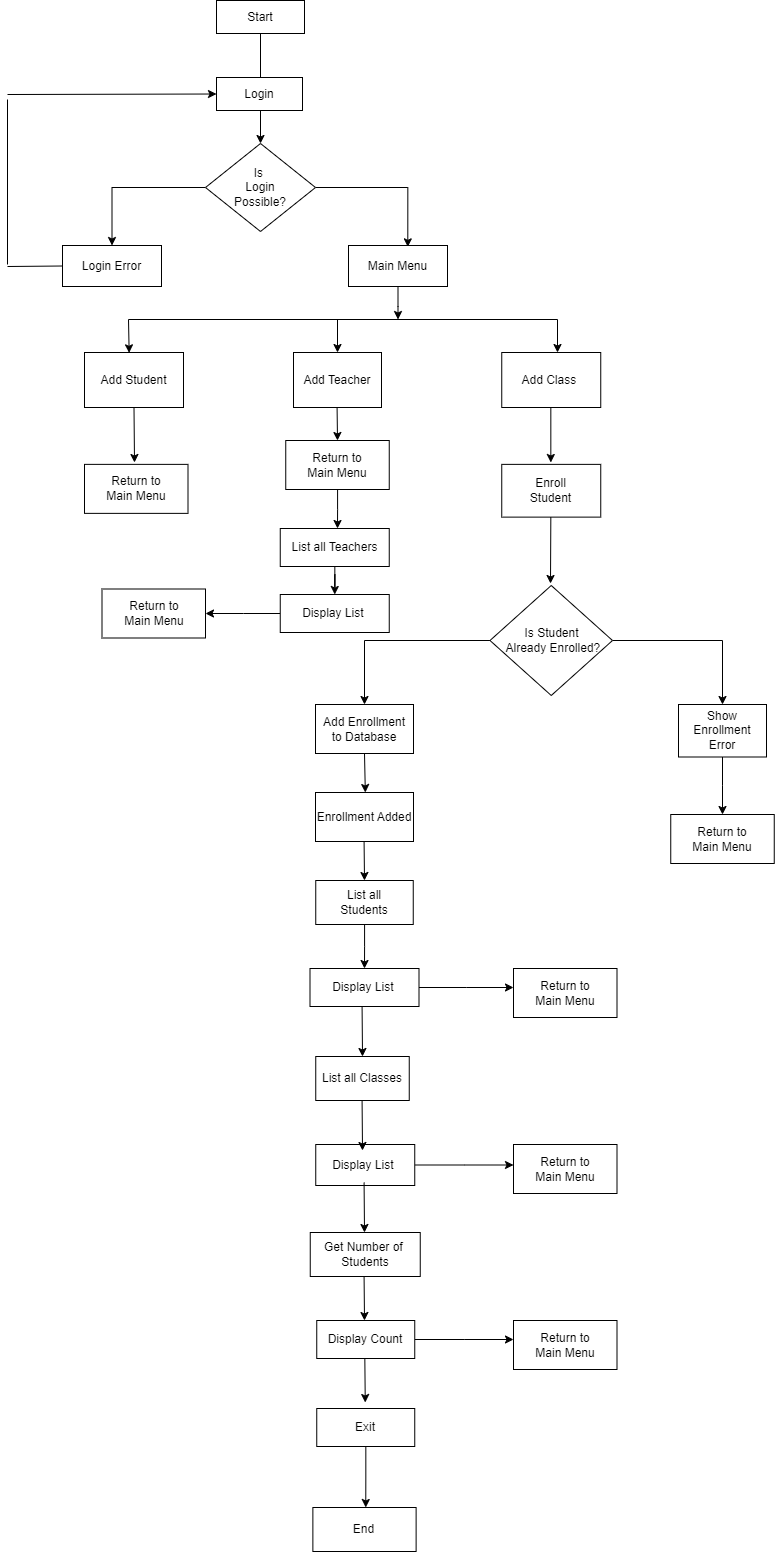

The diagram above was exported from draw.io. Its source (the exported page's mxGraphModel, read from the mxfile embedded in the PNG):
<mxGraphModel dx="875" dy="435" grid="1" gridSize="11" guides="1" tooltips="1" connect="1" arrows="1" fold="1" page="1" pageScale="1" pageWidth="827" pageHeight="1169" math="0" shadow="0">
  <root>
    <mxCell id="0" />
    <mxCell id="1" parent="0" />
    <mxCell id="RnIYaKMYK38n0GoSHfBr-36" value="" style="edgeStyle=orthogonalEdgeStyle;rounded=0;orthogonalLoop=1;jettySize=auto;html=1;" edge="1" parent="1" source="RnIYaKMYK38n0GoSHfBr-1" target="RnIYaKMYK38n0GoSHfBr-3">
      <mxGeometry relative="1" as="geometry" />
    </mxCell>
    <mxCell id="RnIYaKMYK38n0GoSHfBr-1" value="Start" style="rounded=0;whiteSpace=wrap;html=1;" vertex="1" parent="1">
      <mxGeometry x="363" width="88" height="33" as="geometry" />
    </mxCell>
    <mxCell id="RnIYaKMYK38n0GoSHfBr-2" value="Login" style="rounded=0;whiteSpace=wrap;html=1;" vertex="1" parent="1">
      <mxGeometry x="363" y="77" width="86" height="33" as="geometry" />
    </mxCell>
    <mxCell id="RnIYaKMYK38n0GoSHfBr-37" style="edgeStyle=orthogonalEdgeStyle;rounded=0;orthogonalLoop=1;jettySize=auto;html=1;entryX=0.599;entryY=0.033;entryDx=0;entryDy=0;entryPerimeter=0;" edge="1" parent="1" source="RnIYaKMYK38n0GoSHfBr-3" target="RnIYaKMYK38n0GoSHfBr-4">
      <mxGeometry relative="1" as="geometry">
        <mxPoint x="649" y="264" as="targetPoint" />
      </mxGeometry>
    </mxCell>
    <mxCell id="RnIYaKMYK38n0GoSHfBr-38" style="edgeStyle=orthogonalEdgeStyle;rounded=0;orthogonalLoop=1;jettySize=auto;html=1;entryX=0.5;entryY=0;entryDx=0;entryDy=0;" edge="1" parent="1" source="RnIYaKMYK38n0GoSHfBr-3" target="RnIYaKMYK38n0GoSHfBr-5">
      <mxGeometry relative="1" as="geometry">
        <mxPoint x="176" y="187" as="targetPoint" />
      </mxGeometry>
    </mxCell>
    <mxCell id="RnIYaKMYK38n0GoSHfBr-3" value="Is&amp;nbsp;&lt;div&gt;Login&lt;/div&gt;&lt;div&gt;Possible?&lt;/div&gt;" style="rhombus;whiteSpace=wrap;html=1;" vertex="1" parent="1">
      <mxGeometry x="352" y="143" width="110" height="88" as="geometry" />
    </mxCell>
    <mxCell id="RnIYaKMYK38n0GoSHfBr-45" style="edgeStyle=orthogonalEdgeStyle;rounded=0;orthogonalLoop=1;jettySize=auto;html=1;" edge="1" parent="1" source="RnIYaKMYK38n0GoSHfBr-4">
      <mxGeometry relative="1" as="geometry">
        <mxPoint x="544.5000000000002" y="319" as="targetPoint" />
      </mxGeometry>
    </mxCell>
    <mxCell id="RnIYaKMYK38n0GoSHfBr-4" value="Main Menu" style="rounded=0;whiteSpace=wrap;html=1;" vertex="1" parent="1">
      <mxGeometry x="495" y="245" width="99" height="41" as="geometry" />
    </mxCell>
    <mxCell id="RnIYaKMYK38n0GoSHfBr-5" value="Login Error" style="rounded=0;whiteSpace=wrap;html=1;" vertex="1" parent="1">
      <mxGeometry x="209" y="245" width="99" height="41" as="geometry" />
    </mxCell>
    <mxCell id="RnIYaKMYK38n0GoSHfBr-6" value="Add Student" style="rounded=0;whiteSpace=wrap;html=1;" vertex="1" parent="1">
      <mxGeometry x="231" y="352" width="99" height="55" as="geometry" />
    </mxCell>
    <mxCell id="RnIYaKMYK38n0GoSHfBr-7" value="Add Class&amp;nbsp;" style="rounded=0;whiteSpace=wrap;html=1;" vertex="1" parent="1">
      <mxGeometry x="648.25" y="352" width="99" height="55" as="geometry" />
    </mxCell>
    <mxCell id="RnIYaKMYK38n0GoSHfBr-8" value="Enroll&lt;div&gt;Student&lt;/div&gt;" style="rounded=0;whiteSpace=wrap;html=1;" vertex="1" parent="1">
      <mxGeometry x="648.25" y="463.87" width="99" height="52.75" as="geometry" />
    </mxCell>
    <mxCell id="RnIYaKMYK38n0GoSHfBr-9" value="List all Classes" style="rounded=0;whiteSpace=wrap;html=1;" vertex="1" parent="1">
      <mxGeometry x="462.25" y="1056" width="93.5" height="44" as="geometry" />
    </mxCell>
    <mxCell id="RnIYaKMYK38n0GoSHfBr-10" value="Add Teacher" style="rounded=0;whiteSpace=wrap;html=1;" vertex="1" parent="1">
      <mxGeometry x="440" y="352" width="88" height="55" as="geometry" />
    </mxCell>
    <mxCell id="RnIYaKMYK38n0GoSHfBr-69" style="edgeStyle=orthogonalEdgeStyle;rounded=0;orthogonalLoop=1;jettySize=auto;html=1;" edge="1" parent="1" source="RnIYaKMYK38n0GoSHfBr-11" target="RnIYaKMYK38n0GoSHfBr-12">
      <mxGeometry relative="1" as="geometry">
        <mxPoint x="517" y="640" as="targetPoint" />
      </mxGeometry>
    </mxCell>
    <mxCell id="RnIYaKMYK38n0GoSHfBr-70" style="edgeStyle=orthogonalEdgeStyle;rounded=0;orthogonalLoop=1;jettySize=auto;html=1;entryX=0.5;entryY=0;entryDx=0;entryDy=0;" edge="1" parent="1" source="RnIYaKMYK38n0GoSHfBr-11" target="RnIYaKMYK38n0GoSHfBr-13">
      <mxGeometry relative="1" as="geometry">
        <mxPoint x="847.0000000000002" y="640" as="targetPoint" />
      </mxGeometry>
    </mxCell>
    <mxCell id="RnIYaKMYK38n0GoSHfBr-11" value="Is Student&lt;div&gt;&amp;nbsp;Already Enrolled?&lt;/div&gt;" style="rhombus;whiteSpace=wrap;html=1;" vertex="1" parent="1">
      <mxGeometry x="636.5" y="585" width="122.5" height="110" as="geometry" />
    </mxCell>
    <mxCell id="RnIYaKMYK38n0GoSHfBr-12" value="Add Enrollment&lt;div&gt;to Database&lt;br&gt;&lt;/div&gt;" style="rounded=0;whiteSpace=wrap;html=1;" vertex="1" parent="1">
      <mxGeometry x="462" y="704" width="98" height="49" as="geometry" />
    </mxCell>
    <mxCell id="RnIYaKMYK38n0GoSHfBr-87" style="edgeStyle=orthogonalEdgeStyle;rounded=0;orthogonalLoop=1;jettySize=auto;html=1;" edge="1" parent="1" source="RnIYaKMYK38n0GoSHfBr-13">
      <mxGeometry relative="1" as="geometry">
        <mxPoint x="869.0000000000002" y="814" as="targetPoint" />
      </mxGeometry>
    </mxCell>
    <mxCell id="RnIYaKMYK38n0GoSHfBr-13" value="Show Enrollment&lt;div&gt;Error&lt;/div&gt;" style="rounded=0;whiteSpace=wrap;html=1;" vertex="1" parent="1">
      <mxGeometry x="825" y="704" width="88" height="52.5" as="geometry" />
    </mxCell>
    <mxCell id="RnIYaKMYK38n0GoSHfBr-14" value="Enrollment Added" style="rounded=0;whiteSpace=wrap;html=1;" vertex="1" parent="1">
      <mxGeometry x="462" y="792" width="98" height="49" as="geometry" />
    </mxCell>
    <mxCell id="RnIYaKMYK38n0GoSHfBr-77" style="edgeStyle=orthogonalEdgeStyle;rounded=0;orthogonalLoop=1;jettySize=auto;html=1;entryX=0.5;entryY=0;entryDx=0;entryDy=0;" edge="1" parent="1" source="RnIYaKMYK38n0GoSHfBr-15" target="RnIYaKMYK38n0GoSHfBr-16">
      <mxGeometry relative="1" as="geometry" />
    </mxCell>
    <mxCell id="RnIYaKMYK38n0GoSHfBr-15" value="List all&lt;div&gt;&amp;nbsp; &amp;nbsp; Students&amp;nbsp; &amp;nbsp;&amp;nbsp;&lt;/div&gt;" style="rounded=0;whiteSpace=wrap;html=1;" vertex="1" parent="1">
      <mxGeometry x="462.25" y="880" width="97.5" height="44" as="geometry" />
    </mxCell>
    <mxCell id="RnIYaKMYK38n0GoSHfBr-88" style="edgeStyle=orthogonalEdgeStyle;rounded=0;orthogonalLoop=1;jettySize=auto;html=1;" edge="1" parent="1" source="RnIYaKMYK38n0GoSHfBr-16">
      <mxGeometry relative="1" as="geometry">
        <mxPoint x="660" y="987" as="targetPoint" />
      </mxGeometry>
    </mxCell>
    <mxCell id="RnIYaKMYK38n0GoSHfBr-16" value="Display List&amp;nbsp;" style="rounded=0;whiteSpace=wrap;html=1;" vertex="1" parent="1">
      <mxGeometry x="456.5" y="968" width="109" height="38" as="geometry" />
    </mxCell>
    <mxCell id="RnIYaKMYK38n0GoSHfBr-89" style="edgeStyle=orthogonalEdgeStyle;rounded=0;orthogonalLoop=1;jettySize=auto;html=1;" edge="1" parent="1" source="RnIYaKMYK38n0GoSHfBr-17">
      <mxGeometry relative="1" as="geometry">
        <mxPoint x="660" y="1164.5" as="targetPoint" />
      </mxGeometry>
    </mxCell>
    <mxCell id="RnIYaKMYK38n0GoSHfBr-17" value="Display List&amp;nbsp;" style="rounded=0;whiteSpace=wrap;html=1;" vertex="1" parent="1">
      <mxGeometry x="462.25" y="1144" width="99" height="41" as="geometry" />
    </mxCell>
    <mxCell id="RnIYaKMYK38n0GoSHfBr-18" value="Get Number of&amp;nbsp;&lt;div&gt;Students&lt;/div&gt;" style="rounded=0;whiteSpace=wrap;html=1;" vertex="1" parent="1">
      <mxGeometry x="456.75" y="1232" width="110" height="44" as="geometry" />
    </mxCell>
    <mxCell id="RnIYaKMYK38n0GoSHfBr-19" value="Return to&lt;div&gt;Main Menu&lt;/div&gt;" style="rounded=0;whiteSpace=wrap;html=1;" vertex="1" parent="1">
      <mxGeometry x="660" y="1320" width="103.5" height="49" as="geometry" />
    </mxCell>
    <mxCell id="RnIYaKMYK38n0GoSHfBr-85" style="edgeStyle=orthogonalEdgeStyle;rounded=0;orthogonalLoop=1;jettySize=auto;html=1;" edge="1" parent="1" source="RnIYaKMYK38n0GoSHfBr-20">
      <mxGeometry relative="1" as="geometry">
        <mxPoint x="660" y="1339.0000000000002" as="targetPoint" />
      </mxGeometry>
    </mxCell>
    <mxCell id="RnIYaKMYK38n0GoSHfBr-20" value="Display Count" style="rounded=0;whiteSpace=wrap;html=1;" vertex="1" parent="1">
      <mxGeometry x="463.25" y="1320" width="98" height="38" as="geometry" />
    </mxCell>
    <mxCell id="RnIYaKMYK38n0GoSHfBr-84" style="edgeStyle=orthogonalEdgeStyle;rounded=0;orthogonalLoop=1;jettySize=auto;html=1;" edge="1" parent="1" source="RnIYaKMYK38n0GoSHfBr-21">
      <mxGeometry relative="1" as="geometry">
        <mxPoint x="512.25" y="1507.0000000000002" as="targetPoint" />
      </mxGeometry>
    </mxCell>
    <mxCell id="RnIYaKMYK38n0GoSHfBr-21" value="Exit" style="rounded=0;whiteSpace=wrap;html=1;" vertex="1" parent="1">
      <mxGeometry x="463.25" y="1408" width="98" height="38" as="geometry" />
    </mxCell>
    <mxCell id="RnIYaKMYK38n0GoSHfBr-72" style="edgeStyle=orthogonalEdgeStyle;rounded=0;orthogonalLoop=1;jettySize=auto;html=1;" edge="1" parent="1" source="RnIYaKMYK38n0GoSHfBr-22">
      <mxGeometry relative="1" as="geometry">
        <mxPoint x="484" y="528" as="targetPoint" />
      </mxGeometry>
    </mxCell>
    <mxCell id="RnIYaKMYK38n0GoSHfBr-22" value="Return to&lt;div&gt;Main Menu&lt;/div&gt;" style="rounded=0;whiteSpace=wrap;html=1;" vertex="1" parent="1">
      <mxGeometry x="432.25" y="440" width="103.5" height="49" as="geometry" />
    </mxCell>
    <mxCell id="RnIYaKMYK38n0GoSHfBr-23" value="Return to&lt;div&gt;Main Menu&lt;/div&gt;" style="rounded=0;whiteSpace=wrap;html=1;" vertex="1" parent="1">
      <mxGeometry x="231" y="463.87" width="103.5" height="49" as="geometry" />
    </mxCell>
    <mxCell id="RnIYaKMYK38n0GoSHfBr-24" value="End" style="rounded=0;whiteSpace=wrap;html=1;" vertex="1" parent="1">
      <mxGeometry x="459.37" y="1507" width="103.25" height="44" as="geometry" />
    </mxCell>
    <mxCell id="RnIYaKMYK38n0GoSHfBr-41" value="" style="endArrow=none;html=1;rounded=0;" edge="1" parent="1">
      <mxGeometry width="50" height="50" relative="1" as="geometry">
        <mxPoint x="275" y="319" as="sourcePoint" />
        <mxPoint x="704" y="319" as="targetPoint" />
      </mxGeometry>
    </mxCell>
    <mxCell id="RnIYaKMYK38n0GoSHfBr-42" value="" style="endArrow=classic;html=1;rounded=0;entryX=0.451;entryY=0.006;entryDx=0;entryDy=0;entryPerimeter=0;" edge="1" parent="1" target="RnIYaKMYK38n0GoSHfBr-6">
      <mxGeometry width="50" height="50" relative="1" as="geometry">
        <mxPoint x="275" y="319" as="sourcePoint" />
        <mxPoint x="275" y="347" as="targetPoint" />
      </mxGeometry>
    </mxCell>
    <mxCell id="RnIYaKMYK38n0GoSHfBr-43" value="" style="endArrow=classic;html=1;rounded=0;entryX=0.5;entryY=0;entryDx=0;entryDy=0;" edge="1" parent="1" target="RnIYaKMYK38n0GoSHfBr-10">
      <mxGeometry width="50" height="50" relative="1" as="geometry">
        <mxPoint x="484" y="319" as="sourcePoint" />
        <mxPoint x="446" y="308" as="targetPoint" />
      </mxGeometry>
    </mxCell>
    <mxCell id="RnIYaKMYK38n0GoSHfBr-44" value="" style="endArrow=classic;html=1;rounded=0;" edge="1" parent="1">
      <mxGeometry width="50" height="50" relative="1" as="geometry">
        <mxPoint x="704" y="319" as="sourcePoint" />
        <mxPoint x="704" y="352" as="targetPoint" />
      </mxGeometry>
    </mxCell>
    <mxCell id="RnIYaKMYK38n0GoSHfBr-47" value="" style="endArrow=none;html=1;rounded=0;" edge="1" parent="1">
      <mxGeometry width="50" height="50" relative="1" as="geometry">
        <mxPoint x="154" y="99" as="sourcePoint" />
        <mxPoint x="154" y="264" as="targetPoint" />
      </mxGeometry>
    </mxCell>
    <mxCell id="RnIYaKMYK38n0GoSHfBr-48" value="" style="endArrow=none;html=1;rounded=0;entryX=0;entryY=0.5;entryDx=0;entryDy=0;" edge="1" parent="1" target="RnIYaKMYK38n0GoSHfBr-5">
      <mxGeometry width="50" height="50" relative="1" as="geometry">
        <mxPoint x="154" y="266" as="sourcePoint" />
        <mxPoint x="446" y="121" as="targetPoint" />
      </mxGeometry>
    </mxCell>
    <mxCell id="RnIYaKMYK38n0GoSHfBr-49" value="" style="endArrow=classic;html=1;rounded=0;entryX=0;entryY=0.5;entryDx=0;entryDy=0;" edge="1" parent="1" target="RnIYaKMYK38n0GoSHfBr-2">
      <mxGeometry width="50" height="50" relative="1" as="geometry">
        <mxPoint x="154" y="94" as="sourcePoint" />
        <mxPoint x="446" y="121" as="targetPoint" />
      </mxGeometry>
    </mxCell>
    <mxCell id="RnIYaKMYK38n0GoSHfBr-51" value="" style="endArrow=classic;html=1;rounded=0;exitX=0.5;exitY=1;exitDx=0;exitDy=0;" edge="1" parent="1" source="RnIYaKMYK38n0GoSHfBr-6">
      <mxGeometry width="50" height="50" relative="1" as="geometry">
        <mxPoint x="385" y="446" as="sourcePoint" />
        <mxPoint x="281" y="462" as="targetPoint" />
      </mxGeometry>
    </mxCell>
    <mxCell id="RnIYaKMYK38n0GoSHfBr-53" value="" style="endArrow=classic;html=1;rounded=0;exitX=0.5;exitY=1;exitDx=0;exitDy=0;entryX=0.5;entryY=0;entryDx=0;entryDy=0;entryPerimeter=0;" edge="1" parent="1" target="RnIYaKMYK38n0GoSHfBr-22">
      <mxGeometry width="50" height="50" relative="1" as="geometry">
        <mxPoint x="483.58000000000004" y="407" as="sourcePoint" />
        <mxPoint x="484" y="429" as="targetPoint" />
      </mxGeometry>
    </mxCell>
    <mxCell id="RnIYaKMYK38n0GoSHfBr-54" value="" style="endArrow=classic;html=1;rounded=0;exitX=0.5;exitY=1;exitDx=0;exitDy=0;" edge="1" parent="1">
      <mxGeometry width="50" height="50" relative="1" as="geometry">
        <mxPoint x="697.33" y="407" as="sourcePoint" />
        <mxPoint x="697.33" y="462" as="targetPoint" />
      </mxGeometry>
    </mxCell>
    <mxCell id="RnIYaKMYK38n0GoSHfBr-55" value="" style="endArrow=classic;html=1;rounded=0;exitX=0.5;exitY=1;exitDx=0;exitDy=0;" edge="1" parent="1">
      <mxGeometry width="50" height="50" relative="1" as="geometry">
        <mxPoint x="697.33" y="516.62" as="sourcePoint" />
        <mxPoint x="697" y="583" as="targetPoint" />
      </mxGeometry>
    </mxCell>
    <mxCell id="RnIYaKMYK38n0GoSHfBr-57" value="" style="endArrow=classic;html=1;rounded=0;exitX=0.5;exitY=1;exitDx=0;exitDy=0;" edge="1" parent="1" source="RnIYaKMYK38n0GoSHfBr-12">
      <mxGeometry width="50" height="50" relative="1" as="geometry">
        <mxPoint x="517" y="759" as="sourcePoint" />
        <mxPoint x="511.83000000000004" y="792" as="targetPoint" />
      </mxGeometry>
    </mxCell>
    <mxCell id="RnIYaKMYK38n0GoSHfBr-58" value="" style="endArrow=classic;html=1;rounded=0;exitX=0.5;exitY=1;exitDx=0;exitDy=0;entryX=0.5;entryY=0;entryDx=0;entryDy=0;" edge="1" parent="1" target="RnIYaKMYK38n0GoSHfBr-15">
      <mxGeometry width="50" height="50" relative="1" as="geometry">
        <mxPoint x="510.58" y="841" as="sourcePoint" />
        <mxPoint x="511.41" y="880" as="targetPoint" />
      </mxGeometry>
    </mxCell>
    <mxCell id="RnIYaKMYK38n0GoSHfBr-60" value="" style="endArrow=classic;html=1;rounded=0;exitX=0.5;exitY=1;exitDx=0;exitDy=0;entryX=0.5;entryY=0;entryDx=0;entryDy=0;" edge="1" parent="1" target="RnIYaKMYK38n0GoSHfBr-9">
      <mxGeometry width="50" height="50" relative="1" as="geometry">
        <mxPoint x="508.5799999999999" y="1006" as="sourcePoint" />
        <mxPoint x="509" y="1045" as="targetPoint" />
      </mxGeometry>
    </mxCell>
    <mxCell id="RnIYaKMYK38n0GoSHfBr-61" value="" style="endArrow=classic;html=1;rounded=0;exitX=0.5;exitY=1;exitDx=0;exitDy=0;entryX=0.5;entryY=0;entryDx=0;entryDy=0;" edge="1" parent="1">
      <mxGeometry width="50" height="50" relative="1" as="geometry">
        <mxPoint x="508.5799999999999" y="1100" as="sourcePoint" />
        <mxPoint x="509" y="1150" as="targetPoint" />
      </mxGeometry>
    </mxCell>
    <mxCell id="RnIYaKMYK38n0GoSHfBr-62" value="" style="endArrow=classic;html=1;rounded=0;exitX=0.5;exitY=1;exitDx=0;exitDy=0;entryX=0.5;entryY=0;entryDx=0;entryDy=0;" edge="1" parent="1">
      <mxGeometry width="50" height="50" relative="1" as="geometry">
        <mxPoint x="510.5799999999999" y="1182" as="sourcePoint" />
        <mxPoint x="511" y="1232" as="targetPoint" />
      </mxGeometry>
    </mxCell>
    <mxCell id="RnIYaKMYK38n0GoSHfBr-63" value="" style="endArrow=classic;html=1;rounded=0;exitX=0.5;exitY=1;exitDx=0;exitDy=0;" edge="1" parent="1">
      <mxGeometry width="50" height="50" relative="1" as="geometry">
        <mxPoint x="510.5799999999999" y="1276" as="sourcePoint" />
        <mxPoint x="511" y="1320" as="targetPoint" />
      </mxGeometry>
    </mxCell>
    <mxCell id="RnIYaKMYK38n0GoSHfBr-64" value="" style="endArrow=classic;html=1;rounded=0;exitX=0.5;exitY=1;exitDx=0;exitDy=0;" edge="1" parent="1">
      <mxGeometry width="50" height="50" relative="1" as="geometry">
        <mxPoint x="511.3299999999999" y="1358" as="sourcePoint" />
        <mxPoint x="511.75" y="1402" as="targetPoint" />
      </mxGeometry>
    </mxCell>
    <mxCell id="RnIYaKMYK38n0GoSHfBr-75" style="edgeStyle=orthogonalEdgeStyle;rounded=0;orthogonalLoop=1;jettySize=auto;html=1;entryX=0.5;entryY=0;entryDx=0;entryDy=0;" edge="1" parent="1" source="RnIYaKMYK38n0GoSHfBr-71" target="RnIYaKMYK38n0GoSHfBr-74">
      <mxGeometry relative="1" as="geometry" />
    </mxCell>
    <mxCell id="RnIYaKMYK38n0GoSHfBr-71" value="List all Teachers" style="rounded=0;whiteSpace=wrap;html=1;" vertex="1" parent="1">
      <mxGeometry x="426.75" y="528" width="109" height="38" as="geometry" />
    </mxCell>
    <mxCell id="RnIYaKMYK38n0GoSHfBr-91" style="edgeStyle=orthogonalEdgeStyle;rounded=0;orthogonalLoop=1;jettySize=auto;html=1;" edge="1" parent="1" source="RnIYaKMYK38n0GoSHfBr-74">
      <mxGeometry relative="1" as="geometry">
        <mxPoint x="352" y="613" as="targetPoint" />
      </mxGeometry>
    </mxCell>
    <mxCell id="RnIYaKMYK38n0GoSHfBr-74" value="Display List&amp;nbsp;" style="rounded=0;whiteSpace=wrap;html=1;" vertex="1" parent="1">
      <mxGeometry x="426.75" y="594" width="109" height="38" as="geometry" />
    </mxCell>
    <mxCell id="RnIYaKMYK38n0GoSHfBr-78" value="Return to&lt;div&gt;Main Menu&lt;/div&gt;" style="rounded=0;whiteSpace=wrap;html=1;" vertex="1" parent="1">
      <mxGeometry x="660" y="1144" width="103.5" height="49" as="geometry" />
    </mxCell>
    <mxCell id="RnIYaKMYK38n0GoSHfBr-80" value="Return to&lt;div&gt;Main Menu&lt;/div&gt;" style="rounded=0;whiteSpace=wrap;html=1;" vertex="1" parent="1">
      <mxGeometry x="660" y="968" width="103.5" height="49" as="geometry" />
    </mxCell>
    <mxCell id="RnIYaKMYK38n0GoSHfBr-86" value="Return to&lt;div&gt;Main Menu&lt;/div&gt;" style="rounded=0;whiteSpace=wrap;html=1;" vertex="1" parent="1">
      <mxGeometry x="817.25" y="814" width="103.5" height="49" as="geometry" />
    </mxCell>
    <mxCell id="RnIYaKMYK38n0GoSHfBr-90" value="Return to&lt;div&gt;Main Menu&lt;/div&gt;" style="rounded=0;whiteSpace=wrap;html=1;" vertex="1" parent="1">
      <mxGeometry x="248.5" y="588.5" width="103.5" height="49" as="geometry" />
    </mxCell>
  </root>
</mxGraphModel>